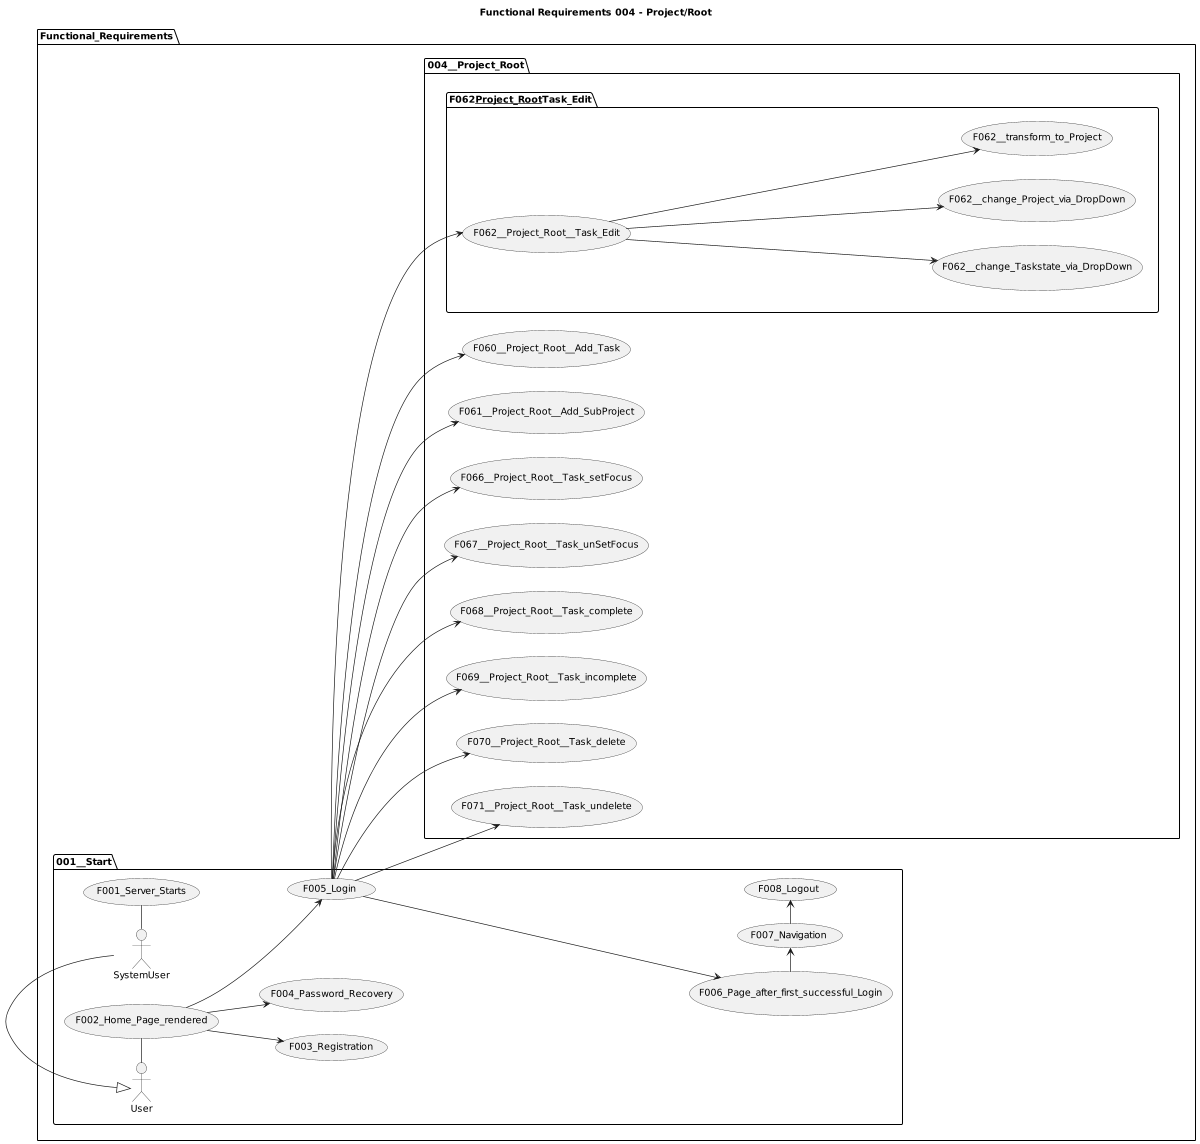

The diagram above was rendered by PlantUML. Its source (embedded in the PNG):
@startuml

title Functional Requirements 004 - Project/Root

left to right direction
'top to bottom direction

'https://plantuml.com/use-case-diagram

scale 1200 width

package Functional_Requirements {

  package 001__Start {
    SystemUser - (F001_Server_Starts)
    User - (F002_Home_Page_rendered)
    (F002_Home_Page_rendered) --> (F003_Registration)
    (F002_Home_Page_rendered) --> (F004_Password_Recovery)
    (F002_Home_Page_rendered) --> (F005_Login)
    (F005_Login) ---> (F006_Page_after_first_successful_Login)
    (F006_Page_after_first_successful_Login) -> (F007_Navigation)
    (F007_Navigation) -> (F008_Logout)

    User <|- SystemUser
  }

  package 004__Project_Root {
    (F005_Login) --> (F060__Project_Root__Add_Task)
    (F005_Login) --> (F061__Project_Root__Add_SubProject)
    (F005_Login) --> (F062__Project_Root__Task_Edit)
    package F062__Project_Root__Task_Edit {
      (F062__Project_Root__Task_Edit) ---> (F062__change_Taskstate_via_DropDown)
      (F062__Project_Root__Task_Edit) ---> (F062__change_Project_via_DropDown)
      (F062__Project_Root__Task_Edit) ---> (F062__transform_to_Project)
    }
    (F005_Login) --> (F066__Project_Root__Task_setFocus)
    (F005_Login) --> (F067__Project_Root__Task_unSetFocus)
    (F005_Login) --> (F068__Project_Root__Task_complete)
    (F005_Login) --> (F069__Project_Root__Task_incomplete)
    (F005_Login) --> (F070__Project_Root__Task_delete)
    (F005_Login) --> (F071__Project_Root__Task_undelete)
  }
}
@enduml